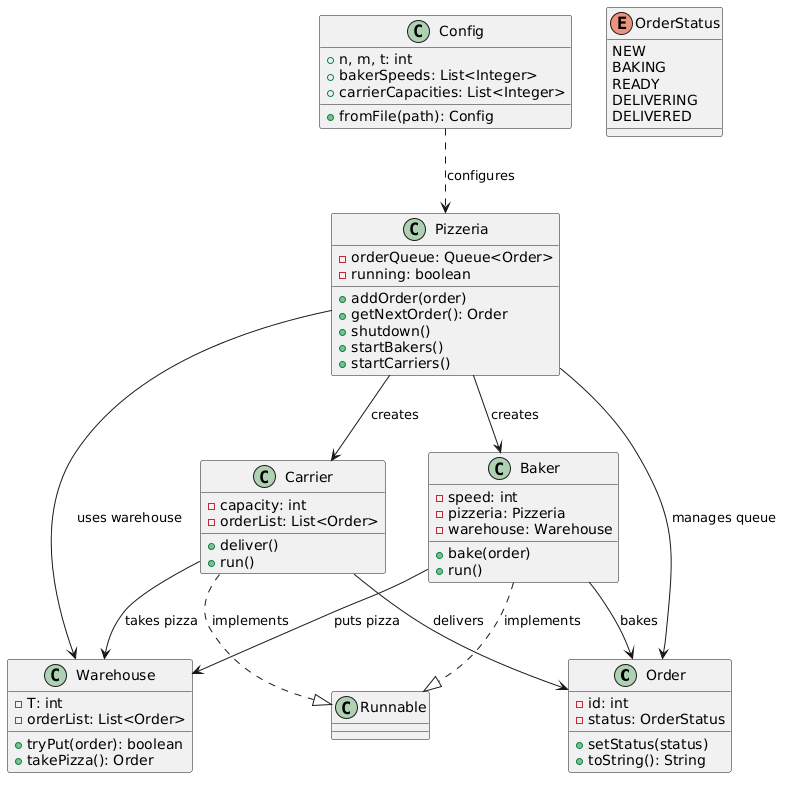

The diagram above was rendered by PlantUML. Its source (embedded in the PNG):
@startuml
class Order {
  - id: int
  - status: OrderStatus
  + setStatus(status)
  + toString(): String
}

enum OrderStatus {
  NEW
  BAKING
  READY
  DELIVERING
  DELIVERED
}

class Baker {
  - speed: int
  - pizzeria: Pizzeria
  - warehouse: Warehouse
  + bake(order)
  + run()
}

class Carrier {
  - capacity: int
  - orderList: List<Order>
  + deliver()
  + run()
}

class Warehouse {
  - T: int
  - orderList: List<Order>
  + tryPut(order): boolean
  + takePizza(): Order
}

class Pizzeria {
  - orderQueue: Queue<Order>
  - running: boolean
  + addOrder(order)
  + getNextOrder(): Order
  + shutdown()
  + startBakers()
  + startCarriers()
}

class Config {
  + n, m, t: int
  + bakerSpeeds: List<Integer>
  + carrierCapacities: List<Integer>
  + fromFile(path): Config
}

' Relationships
Baker ..|> Runnable : implements
Carrier ..|> Runnable : implements
Baker --> Order : bakes
Baker --> Warehouse : puts pizza
Carrier --> Warehouse : takes pizza
Carrier --> Order : delivers
Pizzeria --> Order : manages queue
Pizzeria --> Warehouse : uses warehouse
Pizzeria --> Baker : creates
Pizzeria --> Carrier : creates
Config ..> Pizzeria : configures
@enduml